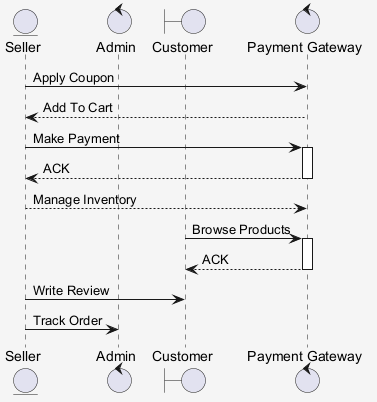

The diagram above was rendered by PlantUML. Its source (embedded in the PNG):
@startuml
skinparam shadowing false
skinparam backgroundColor #F5F5F5
entity "Seller" as S
control "Admin" as A
boundary "Customer" as C
control "Payment Gateway" as PG
S -> PG : Apply Coupon
PG --> S : Add To Cart
S -> PG : Make Payment
activate PG
PG --> S : ACK
deactivate PG
S --> PG : Manage Inventory
C -> PG : Browse Products
activate PG
PG --> C : ACK
deactivate PG
S -> C : Write Review
S -> A : Track Order
@enduml